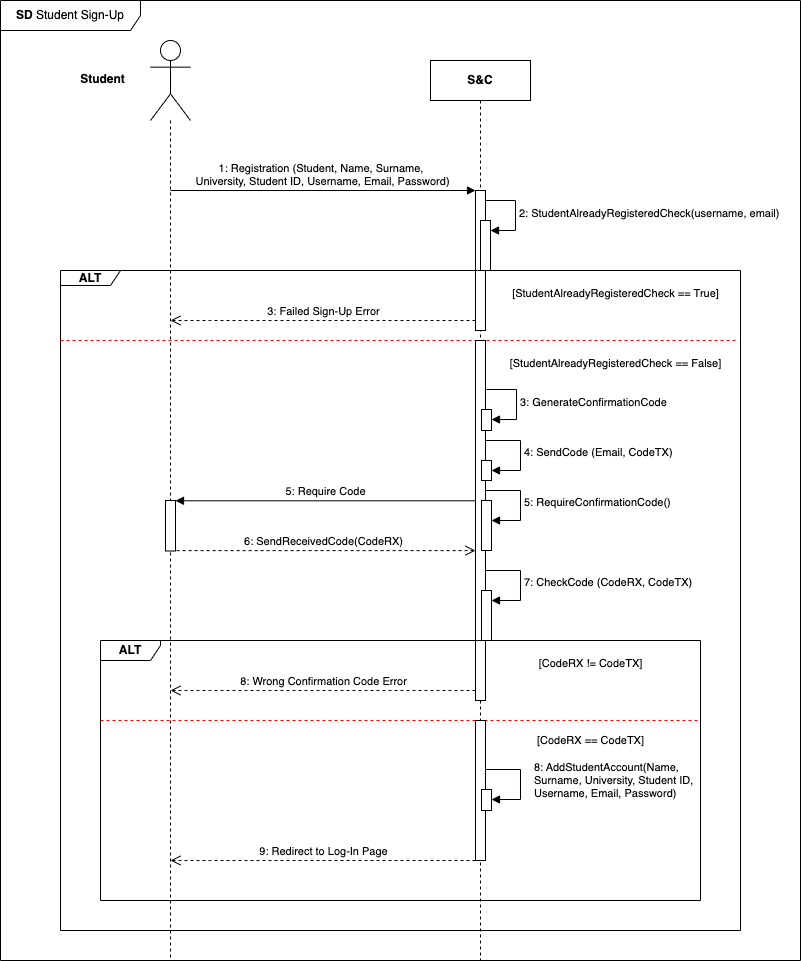

The diagram above was exported from draw.io. Its source (the exported page's mxGraphModel, read from the mxfile embedded in the PNG):
<mxGraphModel dx="837" dy="454" grid="1" gridSize="10" guides="1" tooltips="1" connect="1" arrows="1" fold="1" page="1" pageScale="1" pageWidth="1100" pageHeight="850" background="none" math="0" shadow="0">
  <root>
    <mxCell id="0" />
    <mxCell id="1" parent="0" />
    <mxCell id="sKgwJ14YCyBHly0sKcTp-1" value="" style="shape=umlLifeline;perimeter=lifelinePerimeter;whiteSpace=wrap;html=1;container=1;dropTarget=0;collapsible=0;recursiveResize=0;outlineConnect=0;portConstraint=eastwest;newEdgeStyle={&quot;curved&quot;:0,&quot;rounded&quot;:0};participant=umlActor;size=80;" parent="1" vertex="1">
      <mxGeometry x="230" y="80" width="40" height="920" as="geometry" />
    </mxCell>
    <mxCell id="hc3upZHxUMZaCmjAVn4y-1" value="6: SendReceivedCode(CodeRX)" style="html=1;verticalAlign=bottom;endArrow=open;dashed=1;endSize=8;curved=0;rounded=0;" parent="sKgwJ14YCyBHly0sKcTp-1" edge="1">
      <mxGeometry relative="1" as="geometry">
        <mxPoint x="20.107843137254918" y="510.11" as="sourcePoint" />
        <mxPoint x="325" y="510.11" as="targetPoint" />
        <Array as="points">
          <mxPoint x="30" y="510.11" />
        </Array>
      </mxGeometry>
    </mxCell>
    <mxCell id="hc3upZHxUMZaCmjAVn4y-2" value="" style="html=1;points=[[0,0,0,0,5],[0,1,0,0,-5],[1,0,0,0,5],[1,1,0,0,-5]];perimeter=orthogonalPerimeter;outlineConnect=0;targetShapes=umlLifeline;portConstraint=eastwest;newEdgeStyle={&quot;curved&quot;:0,&quot;rounded&quot;:0};" parent="sKgwJ14YCyBHly0sKcTp-1" vertex="1">
      <mxGeometry x="15" y="460" width="10" height="50.5" as="geometry" />
    </mxCell>
    <mxCell id="hc3upZHxUMZaCmjAVn4y-3" value="&lt;div style=&quot;&quot;&gt;5: Require Code&lt;/div&gt;" style="html=1;verticalAlign=bottom;endArrow=block;curved=0;rounded=0;align=center;" parent="sKgwJ14YCyBHly0sKcTp-1" target="hc3upZHxUMZaCmjAVn4y-2" edge="1">
      <mxGeometry width="80" relative="1" as="geometry">
        <mxPoint x="325" y="460.29999999999995" as="sourcePoint" />
        <mxPoint x="30" y="460.5" as="targetPoint" />
      </mxGeometry>
    </mxCell>
    <mxCell id="sKgwJ14YCyBHly0sKcTp-2" value="&lt;b&gt;S&amp;amp;C&lt;/b&gt;" style="shape=umlLifeline;perimeter=lifelinePerimeter;whiteSpace=wrap;html=1;container=1;dropTarget=0;collapsible=0;recursiveResize=0;outlineConnect=0;portConstraint=eastwest;newEdgeStyle={&quot;curved&quot;:0,&quot;rounded&quot;:0};" parent="1" vertex="1">
      <mxGeometry x="510" y="100" width="100" height="900" as="geometry" />
    </mxCell>
    <mxCell id="sKgwJ14YCyBHly0sKcTp-4" value="" style="html=1;points=[[0,0,0,0,5],[0,1,0,0,-5],[1,0,0,0,5],[1,1,0,0,-5]];perimeter=orthogonalPerimeter;outlineConnect=0;targetShapes=umlLifeline;portConstraint=eastwest;newEdgeStyle={&quot;curved&quot;:0,&quot;rounded&quot;:0};" parent="sKgwJ14YCyBHly0sKcTp-2" vertex="1">
      <mxGeometry x="45" y="130" width="10" height="140" as="geometry" />
    </mxCell>
    <mxCell id="sKgwJ14YCyBHly0sKcTp-5" value="" style="html=1;points=[[0,0,0,0,5],[0,1,0,0,-5],[1,0,0,0,5],[1,1,0,0,-5]];perimeter=orthogonalPerimeter;outlineConnect=0;targetShapes=umlLifeline;portConstraint=eastwest;newEdgeStyle={&quot;curved&quot;:0,&quot;rounded&quot;:0};" parent="sKgwJ14YCyBHly0sKcTp-2" vertex="1">
      <mxGeometry x="50" y="160" width="10" height="50" as="geometry" />
    </mxCell>
    <mxCell id="sKgwJ14YCyBHly0sKcTp-6" value="2: StudentAlreadyRegisteredCheck(username, email)" style="html=1;align=left;spacingLeft=2;endArrow=block;rounded=0;edgeStyle=orthogonalEdgeStyle;curved=0;rounded=0;" parent="sKgwJ14YCyBHly0sKcTp-2" target="sKgwJ14YCyBHly0sKcTp-5" edge="1">
      <mxGeometry x="0.0048" relative="1" as="geometry">
        <mxPoint x="55" y="140" as="sourcePoint" />
        <Array as="points">
          <mxPoint x="85" y="170" />
        </Array>
        <mxPoint as="offset" />
      </mxGeometry>
    </mxCell>
    <mxCell id="sKgwJ14YCyBHly0sKcTp-3" value="&lt;div style=&quot;&quot;&gt;1: Registration (Student, Name, Surname,&amp;nbsp;&lt;/div&gt;&lt;div style=&quot;&quot;&gt;University, Student ID, Username, Email, Password)&lt;/div&gt;" style="html=1;verticalAlign=bottom;endArrow=block;curved=0;rounded=0;align=center;" parent="1" target="sKgwJ14YCyBHly0sKcTp-4" edge="1">
      <mxGeometry width="80" relative="1" as="geometry">
        <mxPoint x="249.9594594594596" y="230" as="sourcePoint" />
        <mxPoint x="550" y="230" as="targetPoint" />
      </mxGeometry>
    </mxCell>
    <mxCell id="sKgwJ14YCyBHly0sKcTp-7" value="&lt;b&gt;ALT&lt;/b&gt;" style="shape=umlFrame;whiteSpace=wrap;html=1;pointerEvents=0;width=60;height=15;" parent="1" vertex="1">
      <mxGeometry x="140" y="310" width="680" height="660" as="geometry" />
    </mxCell>
    <mxCell id="sKgwJ14YCyBHly0sKcTp-8" value="3: Failed Sign-Up Error" style="html=1;verticalAlign=bottom;endArrow=open;dashed=1;endSize=8;curved=0;rounded=0;" parent="1" source="sKgwJ14YCyBHly0sKcTp-4" edge="1">
      <mxGeometry relative="1" as="geometry">
        <mxPoint x="330" y="360" as="sourcePoint" />
        <mxPoint x="250" y="360" as="targetPoint" />
        <Array as="points">
          <mxPoint x="290" y="360" />
        </Array>
      </mxGeometry>
    </mxCell>
    <mxCell id="sKgwJ14YCyBHly0sKcTp-9" value="&lt;span style=&quot;font-size: 11px; font-weight: 400; text-align: left; background-color: rgb(255, 255, 255);&quot;&gt;[StudentAlreadyRegisteredCheck == True]&lt;/span&gt;" style="text;align=center;fontStyle=1;verticalAlign=middle;spacingLeft=3;spacingRight=3;strokeColor=none;rotatable=0;points=[[0,0.5],[1,0.5]];portConstraint=eastwest;html=1;" parent="1" vertex="1">
      <mxGeometry x="580" y="320" width="230" height="26" as="geometry" />
    </mxCell>
    <mxCell id="sKgwJ14YCyBHly0sKcTp-11" value="" style="endArrow=none;dashed=1;html=1;rounded=0;entryX=0.994;entryY=0.438;entryDx=0;entryDy=0;entryPerimeter=0;fillColor=#FF0000;shadow=1;strokeColor=#FF0000;" parent="1" edge="1">
      <mxGeometry width="50" height="50" relative="1" as="geometry">
        <mxPoint x="140" y="380" as="sourcePoint" />
        <mxPoint x="817.5600000000002" y="379.9999999999999" as="targetPoint" />
      </mxGeometry>
    </mxCell>
    <mxCell id="sKgwJ14YCyBHly0sKcTp-13" value="" style="html=1;points=[[0,0,0,0,5],[0,1,0,0,-5],[1,0,0,0,5],[1,1,0,0,-5]];perimeter=orthogonalPerimeter;outlineConnect=0;targetShapes=umlLifeline;portConstraint=eastwest;newEdgeStyle={&quot;curved&quot;:0,&quot;rounded&quot;:0};" parent="1" vertex="1">
      <mxGeometry x="555" y="380" width="10" height="360" as="geometry" />
    </mxCell>
    <mxCell id="sKgwJ14YCyBHly0sKcTp-14" value="&lt;span style=&quot;font-size: 11px; font-weight: 400; text-align: left; background-color: rgb(255, 255, 255);&quot;&gt;[StudentAlreadyRegisteredCheck == False]&lt;/span&gt;" style="text;align=center;fontStyle=1;verticalAlign=middle;spacingLeft=3;spacingRight=3;strokeColor=none;rotatable=0;points=[[0,0.5],[1,0.5]];portConstraint=eastwest;html=1;" parent="1" vertex="1">
      <mxGeometry x="580" y="390" width="230" height="26" as="geometry" />
    </mxCell>
    <mxCell id="sKgwJ14YCyBHly0sKcTp-16" value="" style="html=1;points=[[0,0,0,0,5],[0,1,0,0,-5],[1,0,0,0,5],[1,1,0,0,-5]];perimeter=orthogonalPerimeter;outlineConnect=0;targetShapes=umlLifeline;portConstraint=eastwest;newEdgeStyle={&quot;curved&quot;:0,&quot;rounded&quot;:0};" parent="1" vertex="1">
      <mxGeometry x="561" y="449" width="10" height="21" as="geometry" />
    </mxCell>
    <mxCell id="sKgwJ14YCyBHly0sKcTp-17" value="3: GenerateConfirmationCode" style="html=1;align=left;spacingLeft=2;endArrow=block;rounded=0;edgeStyle=orthogonalEdgeStyle;curved=0;rounded=0;" parent="1" target="sKgwJ14YCyBHly0sKcTp-16" edge="1">
      <mxGeometry x="0.0041" relative="1" as="geometry">
        <mxPoint x="566" y="429" as="sourcePoint" />
        <Array as="points">
          <mxPoint x="596" y="459" />
        </Array>
        <mxPoint as="offset" />
      </mxGeometry>
    </mxCell>
    <mxCell id="sKgwJ14YCyBHly0sKcTp-18" value="" style="html=1;points=[[0,0,0,0,5],[0,1,0,0,-5],[1,0,0,0,5],[1,1,0,0,-5]];perimeter=orthogonalPerimeter;outlineConnect=0;targetShapes=umlLifeline;portConstraint=eastwest;newEdgeStyle={&quot;curved&quot;:0,&quot;rounded&quot;:0};" parent="1" vertex="1">
      <mxGeometry x="561" y="500" width="10" height="20" as="geometry" />
    </mxCell>
    <mxCell id="sKgwJ14YCyBHly0sKcTp-19" value="4: SendCode (Email, CodeTX)" style="html=1;align=left;spacingLeft=2;endArrow=block;rounded=0;edgeStyle=orthogonalEdgeStyle;curved=0;rounded=0;" parent="1" target="sKgwJ14YCyBHly0sKcTp-18" edge="1">
      <mxGeometry x="0.0041" relative="1" as="geometry">
        <mxPoint x="565" y="480" as="sourcePoint" />
        <Array as="points">
          <mxPoint x="600" y="480" />
          <mxPoint x="600" y="510" />
        </Array>
        <mxPoint as="offset" />
      </mxGeometry>
    </mxCell>
    <mxCell id="sKgwJ14YCyBHly0sKcTp-22" value="" style="html=1;points=[[0,0,0,0,5],[0,1,0,0,-5],[1,0,0,0,5],[1,1,0,0,-5]];perimeter=orthogonalPerimeter;outlineConnect=0;targetShapes=umlLifeline;portConstraint=eastwest;newEdgeStyle={&quot;curved&quot;:0,&quot;rounded&quot;:0};" parent="1" vertex="1">
      <mxGeometry x="561" y="630" width="10" height="50" as="geometry" />
    </mxCell>
    <mxCell id="sKgwJ14YCyBHly0sKcTp-23" value="7: CheckCode (CodeRX, CodeTX)" style="html=1;align=left;spacingLeft=2;endArrow=block;rounded=0;edgeStyle=orthogonalEdgeStyle;curved=0;rounded=0;" parent="1" edge="1">
      <mxGeometry x="0.0041" relative="1" as="geometry">
        <mxPoint x="565" y="610" as="sourcePoint" />
        <Array as="points">
          <mxPoint x="600" y="610" />
          <mxPoint x="600" y="640" />
        </Array>
        <mxPoint as="offset" />
        <mxPoint x="571" y="640" as="targetPoint" />
      </mxGeometry>
    </mxCell>
    <mxCell id="sKgwJ14YCyBHly0sKcTp-24" value="&lt;b&gt;ALT&lt;/b&gt;" style="shape=umlFrame;whiteSpace=wrap;html=1;pointerEvents=0;width=60;height=20;" parent="1" vertex="1">
      <mxGeometry x="180" y="680" width="600" height="260" as="geometry" />
    </mxCell>
    <mxCell id="sKgwJ14YCyBHly0sKcTp-25" value="" style="endArrow=none;dashed=1;html=1;rounded=0;exitX=-0.001;exitY=0.087;exitDx=0;exitDy=0;exitPerimeter=0;fillColor=#FF0000;shadow=1;strokeColor=#FF0000;" parent="1" edge="1">
      <mxGeometry width="50" height="50" relative="1" as="geometry">
        <mxPoint x="180" y="760" as="sourcePoint" />
        <mxPoint x="780" y="760" as="targetPoint" />
      </mxGeometry>
    </mxCell>
    <mxCell id="sKgwJ14YCyBHly0sKcTp-26" value="&lt;span style=&quot;font-size: 11px; font-weight: 400; text-align: left; background-color: rgb(255, 255, 255);&quot;&gt;[CodeRX != CodeTX]&lt;/span&gt;" style="text;align=center;fontStyle=1;verticalAlign=middle;spacingLeft=3;spacingRight=3;strokeColor=none;rotatable=0;points=[[0,0.5],[1,0.5]];portConstraint=eastwest;html=1;" parent="1" vertex="1">
      <mxGeometry x="555" y="690" width="230" height="26" as="geometry" />
    </mxCell>
    <mxCell id="sKgwJ14YCyBHly0sKcTp-27" value="8: Wrong Confirmation Code Error" style="html=1;verticalAlign=bottom;endArrow=open;dashed=1;endSize=8;curved=0;rounded=0;" parent="1" edge="1">
      <mxGeometry relative="1" as="geometry">
        <mxPoint x="555" y="730" as="sourcePoint" />
        <mxPoint x="250" y="730" as="targetPoint" />
        <Array as="points">
          <mxPoint x="290" y="730" />
        </Array>
      </mxGeometry>
    </mxCell>
    <mxCell id="sKgwJ14YCyBHly0sKcTp-29" value="" style="html=1;points=[[0,0,0,0,5],[0,1,0,0,-5],[1,0,0,0,5],[1,1,0,0,-5]];perimeter=orthogonalPerimeter;outlineConnect=0;targetShapes=umlLifeline;portConstraint=eastwest;newEdgeStyle={&quot;curved&quot;:0,&quot;rounded&quot;:0};" parent="1" vertex="1">
      <mxGeometry x="555" y="760" width="10" height="140" as="geometry" />
    </mxCell>
    <mxCell id="sKgwJ14YCyBHly0sKcTp-30" value="&lt;span style=&quot;font-size: 11px; font-weight: 400; text-align: left; background-color: rgb(255, 255, 255);&quot;&gt;[CodeRX == CodeTX]&lt;/span&gt;" style="text;align=center;fontStyle=1;verticalAlign=middle;spacingLeft=3;spacingRight=3;strokeColor=none;rotatable=0;points=[[0,0.5],[1,0.5]];portConstraint=eastwest;html=1;" parent="1" vertex="1">
      <mxGeometry x="555" y="767" width="230" height="26" as="geometry" />
    </mxCell>
    <mxCell id="sKgwJ14YCyBHly0sKcTp-31" value="" style="html=1;points=[[0,0,0,0,5],[0,1,0,0,-5],[1,0,0,0,5],[1,1,0,0,-5]];perimeter=orthogonalPerimeter;outlineConnect=0;targetShapes=umlLifeline;portConstraint=eastwest;newEdgeStyle={&quot;curved&quot;:0,&quot;rounded&quot;:0};" parent="1" vertex="1">
      <mxGeometry x="561" y="829" width="10" height="21" as="geometry" />
    </mxCell>
    <mxCell id="sKgwJ14YCyBHly0sKcTp-32" value="8: AddStudentAccount(Name,&amp;nbsp;&lt;div&gt;Surname, University, Student ID,&amp;nbsp;&lt;/div&gt;&lt;div&gt;Username, Email, Password)&lt;/div&gt;" style="html=1;align=left;spacingLeft=2;endArrow=block;rounded=0;edgeStyle=orthogonalEdgeStyle;curved=0;rounded=0;" parent="1" edge="1">
      <mxGeometry x="-0.0213" y="10" relative="1" as="geometry">
        <mxPoint x="565" y="809" as="sourcePoint" />
        <Array as="points">
          <mxPoint x="600" y="809" />
          <mxPoint x="600" y="839" />
        </Array>
        <mxPoint as="offset" />
        <mxPoint x="571" y="839" as="targetPoint" />
      </mxGeometry>
    </mxCell>
    <mxCell id="sKgwJ14YCyBHly0sKcTp-33" value="9: Redirect to Log-In Page" style="html=1;verticalAlign=bottom;endArrow=open;dashed=1;endSize=8;curved=0;rounded=0;" parent="1" edge="1">
      <mxGeometry relative="1" as="geometry">
        <mxPoint x="555" y="900" as="sourcePoint" />
        <mxPoint x="250" y="900" as="targetPoint" />
        <Array as="points">
          <mxPoint x="290" y="900" />
        </Array>
      </mxGeometry>
    </mxCell>
    <mxCell id="sKgwJ14YCyBHly0sKcTp-34" value="&lt;b&gt;SD &lt;/b&gt;Student Sign-Up" style="shape=umlFrame;whiteSpace=wrap;html=1;pointerEvents=0;width=140;height=30;" parent="1" vertex="1">
      <mxGeometry x="80" y="40" width="800" height="960" as="geometry" />
    </mxCell>
    <mxCell id="sKgwJ14YCyBHly0sKcTp-35" value="&lt;b&gt;Student&lt;/b&gt;" style="text;html=1;align=center;verticalAlign=middle;resizable=0;points=[];autosize=1;strokeColor=none;fillColor=none;" parent="1" vertex="1">
      <mxGeometry x="147" y="104" width="70" height="30" as="geometry" />
    </mxCell>
    <mxCell id="E64NvurSdWYWpc9QJZJd-1" value="" style="html=1;points=[[0,0,0,0,5],[0,1,0,0,-5],[1,0,0,0,5],[1,1,0,0,-5]];perimeter=orthogonalPerimeter;outlineConnect=0;targetShapes=umlLifeline;portConstraint=eastwest;newEdgeStyle={&quot;curved&quot;:0,&quot;rounded&quot;:0};" vertex="1" parent="1">
      <mxGeometry x="561" y="540" width="10" height="50" as="geometry" />
    </mxCell>
    <mxCell id="E64NvurSdWYWpc9QJZJd-2" value="5: RequireConfirmationCode()" style="html=1;align=left;spacingLeft=2;endArrow=block;rounded=0;edgeStyle=orthogonalEdgeStyle;curved=0;rounded=0;" edge="1" parent="1" target="E64NvurSdWYWpc9QJZJd-1">
      <mxGeometry x="0.0041" relative="1" as="geometry">
        <mxPoint x="565" y="530" as="sourcePoint" />
        <Array as="points">
          <mxPoint x="600" y="530" />
          <mxPoint x="600" y="560" />
        </Array>
        <mxPoint as="offset" />
      </mxGeometry>
    </mxCell>
  </root>
</mxGraphModel>